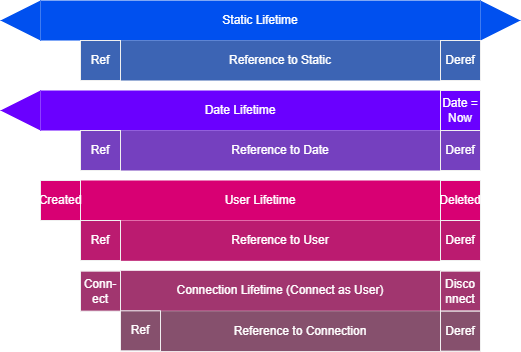

The diagram above was exported from draw.io. Its source (the exported page's mxGraphModel, read from the mxfile embedded in the PNG):
<mxGraphModel dx="1050" dy="629" grid="1" gridSize="10" guides="1" tooltips="1" connect="1" arrows="1" fold="1" page="1" pageScale="1" pageWidth="827" pageHeight="1169" math="0" shadow="0">
  <root>
    <mxCell id="0" />
    <mxCell id="1" parent="0" />
    <mxCell id="0JoQtXB7pvjaGFTUh1Ws-1" value="Static Lifetime" style="rounded=0;whiteSpace=wrap;html=1;fillColor=#0050ef;strokeColor=none;fontColor=#ffffff;" parent="1" vertex="1">
      <mxGeometry x="160" width="440" height="40" as="geometry" />
    </mxCell>
    <mxCell id="0JoQtXB7pvjaGFTUh1Ws-2" value="" style="triangle;whiteSpace=wrap;html=1;fillColor=#0050ef;strokeColor=none;fontColor=#ffffff;" parent="1" vertex="1">
      <mxGeometry x="600" width="40" height="40" as="geometry" />
    </mxCell>
    <mxCell id="0JoQtXB7pvjaGFTUh1Ws-3" value="Reference to Static" style="rounded=0;whiteSpace=wrap;html=1;fillColor=#3C64B4;fontColor=#ffffff;strokeColor=none;" parent="1" vertex="1">
      <mxGeometry x="240" y="40" width="320" height="40" as="geometry" />
    </mxCell>
    <mxCell id="0JoQtXB7pvjaGFTUh1Ws-4" value="Ref" style="rounded=0;whiteSpace=wrap;html=1;fillColor=#3C64B4;fontColor=#ffffff;strokeColor=default;" parent="1" vertex="1">
      <mxGeometry x="200" y="40" width="40" height="40" as="geometry" />
    </mxCell>
    <mxCell id="0JoQtXB7pvjaGFTUh1Ws-5" value="Deref" style="rounded=0;whiteSpace=wrap;html=1;fillColor=#3C64B4;fontColor=#ffffff;strokeColor=default;" parent="1" vertex="1">
      <mxGeometry x="560" y="40" width="40" height="40" as="geometry" />
    </mxCell>
    <mxCell id="0JoQtXB7pvjaGFTUh1Ws-11" value="Date Lifetime" style="rounded=0;whiteSpace=wrap;html=1;fillColor=#6a00ff;strokeColor=none;fontColor=#ffffff;" parent="1" vertex="1">
      <mxGeometry x="160" y="90" width="400" height="40" as="geometry" />
    </mxCell>
    <mxCell id="0JoQtXB7pvjaGFTUh1Ws-13" value="Reference to Date" style="rounded=0;whiteSpace=wrap;html=1;fillColor=#7540BF;fontColor=#ffffff;strokeColor=none;" parent="1" vertex="1">
      <mxGeometry x="240" y="130" width="320" height="40" as="geometry" />
    </mxCell>
    <mxCell id="0JoQtXB7pvjaGFTUh1Ws-14" value="Ref" style="rounded=0;whiteSpace=wrap;html=1;fillColor=#7540BF;fontColor=#ffffff;strokeColor=default;" parent="1" vertex="1">
      <mxGeometry x="200" y="130" width="40" height="40" as="geometry" />
    </mxCell>
    <mxCell id="0JoQtXB7pvjaGFTUh1Ws-15" value="Deref" style="rounded=0;whiteSpace=wrap;html=1;fillColor=#7540BF;fontColor=#ffffff;strokeColor=default;" parent="1" vertex="1">
      <mxGeometry x="560" y="130" width="40" height="40" as="geometry" />
    </mxCell>
    <mxCell id="0JoQtXB7pvjaGFTUh1Ws-17" value="" style="curved=1;endArrow=classic;html=1;rounded=0;exitX=1;exitY=0.5;exitDx=0;exitDy=0;entryX=0.97;entryY=1.017;entryDx=0;entryDy=0;entryPerimeter=0;fillColor=#6a00ff;strokeColor=none;" parent="1" source="0JoQtXB7pvjaGFTUh1Ws-15" target="0JoQtXB7pvjaGFTUh1Ws-11" edge="1">
      <mxGeometry width="50" height="50" relative="1" as="geometry">
        <mxPoint x="565.0799999999999" y="141.60000000000002" as="sourcePoint" />
        <mxPoint x="591" y="160" as="targetPoint" />
        <Array as="points">
          <mxPoint x="570" y="160" />
        </Array>
      </mxGeometry>
    </mxCell>
    <mxCell id="0JoQtXB7pvjaGFTUh1Ws-18" value="Date =&lt;br&gt;Now" style="rounded=0;whiteSpace=wrap;html=1;fillColor=#6a00ff;fontColor=#ffffff;strokeColor=default;" parent="1" vertex="1">
      <mxGeometry x="560" y="90" width="40" height="40" as="geometry" />
    </mxCell>
    <mxCell id="0JoQtXB7pvjaGFTUh1Ws-22" value="User Lifetime" style="rounded=0;whiteSpace=wrap;html=1;fillColor=#d80073;fontColor=#ffffff;strokeColor=none;" parent="1" vertex="1">
      <mxGeometry x="200" y="180" width="360" height="40" as="geometry" />
    </mxCell>
    <mxCell id="0JoQtXB7pvjaGFTUh1Ws-23" value="Created" style="rounded=0;whiteSpace=wrap;html=1;fillColor=#d80073;fontColor=#ffffff;strokeColor=default;" parent="1" vertex="1">
      <mxGeometry x="160" y="180" width="40" height="40" as="geometry" />
    </mxCell>
    <mxCell id="0JoQtXB7pvjaGFTUh1Ws-24" value="Deleted" style="rounded=0;whiteSpace=wrap;html=1;fillColor=#d80073;fontColor=#ffffff;strokeColor=default;" parent="1" vertex="1">
      <mxGeometry x="560" y="180" width="40" height="40" as="geometry" />
    </mxCell>
    <mxCell id="0JoQtXB7pvjaGFTUh1Ws-25" value="" style="triangle;whiteSpace=wrap;html=1;fillColor=#0050ef;strokeColor=none;fontColor=#ffffff;rotation=-180;" parent="1" vertex="1">
      <mxGeometry x="120" width="40" height="40" as="geometry" />
    </mxCell>
    <mxCell id="0JoQtXB7pvjaGFTUh1Ws-26" value="" style="triangle;whiteSpace=wrap;html=1;fillColor=#6a00ff;strokeColor=none;fontColor=#ffffff;rotation=-180;" parent="1" vertex="1">
      <mxGeometry x="120" y="90" width="40" height="40" as="geometry" />
    </mxCell>
    <mxCell id="0JoQtXB7pvjaGFTUh1Ws-27" value="Reference to User" style="rounded=0;whiteSpace=wrap;html=1;fillColor=#BB1B70;fontColor=#ffffff;strokeColor=none;" parent="1" vertex="1">
      <mxGeometry x="240" y="220.32" width="320" height="40" as="geometry" />
    </mxCell>
    <mxCell id="0JoQtXB7pvjaGFTUh1Ws-28" value="Ref" style="rounded=0;whiteSpace=wrap;html=1;fillColor=#BB1B70;fontColor=#ffffff;strokeColor=default;" parent="1" vertex="1">
      <mxGeometry x="200" y="220" width="40" height="40" as="geometry" />
    </mxCell>
    <mxCell id="0JoQtXB7pvjaGFTUh1Ws-29" value="Deref" style="rounded=0;whiteSpace=wrap;html=1;fillColor=#BB1B70;fontColor=#ffffff;strokeColor=default;" parent="1" vertex="1">
      <mxGeometry x="560" y="220" width="40" height="40" as="geometry" />
    </mxCell>
    <mxCell id="Kh695kl466tJCl-ErIyw-1" value="Connection Lifetime (Connect as User)" style="rounded=0;whiteSpace=wrap;html=1;fillColor=#A1366F;fontColor=#ffffff;strokeColor=none;" parent="1" vertex="1">
      <mxGeometry x="240" y="270.32" width="320" height="40" as="geometry" />
    </mxCell>
    <mxCell id="Kh695kl466tJCl-ErIyw-2" value="Conn-&lt;br&gt;ect" style="rounded=0;whiteSpace=wrap;html=1;fillColor=#A1366F;fontColor=#ffffff;strokeColor=default;" parent="1" vertex="1">
      <mxGeometry x="200" y="270.64" width="40" height="40" as="geometry" />
    </mxCell>
    <mxCell id="Kh695kl466tJCl-ErIyw-3" value="Disco&lt;br&gt;nnect" style="rounded=0;whiteSpace=wrap;html=1;fillColor=#A1366F;fontColor=#ffffff;strokeColor=default;" parent="1" vertex="1">
      <mxGeometry x="560" y="270.64" width="40" height="40" as="geometry" />
    </mxCell>
    <mxCell id="Kh695kl466tJCl-ErIyw-4" value="Reference to Connection" style="rounded=0;whiteSpace=wrap;html=1;fillColor=#86506D;fontColor=#ffffff;strokeColor=none;" parent="1" vertex="1">
      <mxGeometry x="280" y="310.64" width="280" height="40" as="geometry" />
    </mxCell>
    <mxCell id="Kh695kl466tJCl-ErIyw-5" value="Ref" style="rounded=0;whiteSpace=wrap;html=1;fillColor=#86506D;fontColor=#ffffff;strokeColor=default;" parent="1" vertex="1">
      <mxGeometry x="240" y="310.32" width="40" height="40" as="geometry" />
    </mxCell>
    <mxCell id="Kh695kl466tJCl-ErIyw-6" value="Deref" style="rounded=0;whiteSpace=wrap;html=1;fillColor=#86506D;fontColor=#ffffff;strokeColor=default;" parent="1" vertex="1">
      <mxGeometry x="560" y="310.64" width="40" height="40" as="geometry" />
    </mxCell>
  </root>
</mxGraphModel>